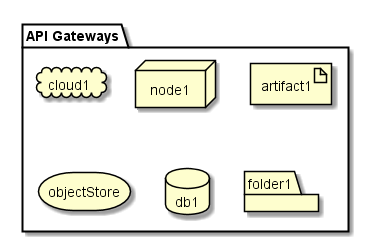

The diagram above was rendered by PlantUML. Its source (embedded in the PNG):
@startuml

package  "API Gateways" {
  cloud cloud1
  node node1
  artifact artifact1
  storage objectStore
  database db1
  folder folder1
}

@enduml